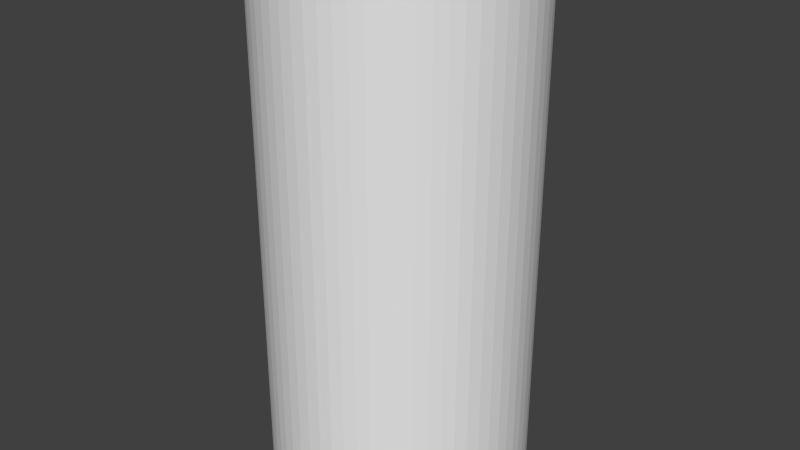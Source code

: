 # Source: home2.blend  (saved by Blender 2.70.5; exported with 4.5.12 LTS)
import bpy
from mathutils import Matrix  # noqa: F401  (used for matrix-valued properties, if any)

bpy.ops.wm.read_factory_settings(use_empty=True)
scene = bpy.context.scene
scene.name = 'Scene'

# ---- collections
col_collection_1 = bpy.data.collections.new('Collection 1'); scene.collection.children.link(col_collection_1)

# ---- world
world_world = bpy.data.worlds.new('World'); scene.world = world_world
world_world.color = (0.05088, 0.05088, 0.05088)
world_world.use_sun_shadow = False
world_world.sun_shadow_jitter_overblur = 0.0
world_world.cycles.sampling_method = 'MANUAL'
world_world.cycles.sample_map_resolution = 256

# ---- meshes
me_cylinder = bpy.data.meshes.new('Cylinder')
me_cylinder.from_pydata([(2.952e-07, 1.219e-07, 6.0), (2.952e-07, 1.5, 0.0), (2.952e-07, 1.5, 6.0), (0.147, 1.493, 0.0), (0.147, 1.493, 6.0), (0.2926, 1.471, 0.0), (0.2926, 1.471, 6.0), (0.4354, 1.435, 0.0), (0.4354, 1.435, 6.0), (0.574, 1.386, 0.0), (0.574, 1.386, 6.0), (0.7071, 1.323, 0.0), (0.7071, 1.323, 6.0), (0.8334, 1.247, 0.0), (0.8334, 1.247, 6.0), (0.9516, 1.16, 0.0), (0.9516, 1.16, 6.0), (1.061, 1.061, 0.0), (1.061, 1.061, 6.0), (1.16, 0.9516, 0.0), (1.16, 0.9516, 6.0), (1.247, 0.8334, 0.0), (1.247, 0.8334, 6.0), (1.323, 0.7071, 0.0), (1.323, 0.7071, 6.0), (1.386, 0.574, 0.0), (1.386, 0.574, 6.0), (1.435, 0.4354, 0.0), (1.435, 0.4354, 6.0), (1.471, 0.2926, 0.0), (1.471, 0.2926, 6.0), (1.493, 0.147, 0.0), (1.493, 0.147, 6.0), (1.5, -1.225e-07, 0.0), (1.5, -1.225e-07, 6.0), (1.493, -0.147, 0.0), (1.493, -0.147, 6.0), (1.471, -0.2926, 0.0), (1.471, -0.2926, 6.0), (1.435, -0.4354, 0.0), (1.435, -0.4354, 6.0), (1.386, -0.574, 0.0), (1.386, -0.574, 6.0), (1.323, -0.7071, 0.0), (1.323, -0.7071, 6.0), (1.247, -0.8334, 0.0), (1.247, -0.8334, 6.0), (1.16, -0.9516, 0.0), (1.16, -0.9516, 6.0), (1.061, -1.061, 0.0), (1.061, -1.061, 6.0), (0.9516, -1.16, 0.0), (0.9516, -1.16, 6.0), (0.8334, -1.247, 0.0), (0.8334, -1.247, 6.0), (0.7071, -1.323, 0.0), (0.7071, -1.323, 6.0), (0.574, -1.386, 0.0), (0.574, -1.386, 6.0), (0.4354, -1.435, 0.0), (0.4354, -1.435, 6.0), (0.2926, -1.471, 0.0), (0.2926, -1.471, 6.0), (0.147, -1.493, 0.0), (0.147, -1.493, 6.0), (-9.088e-07, -1.5, 0.0), (-9.088e-07, -1.5, 6.0), (-0.147, -1.493, 0.0), (-0.147, -1.493, 6.0), (-0.2926, -1.471, 0.0), (-0.2926, -1.471, 6.0), (-0.4354, -1.435, 0.0), (-0.4354, -1.435, 6.0), (-0.574, -1.386, 0.0), (-0.574, -1.386, 6.0), (-0.7071, -1.323, 0.0), (-0.7071, -1.323, 6.0), (-0.8334, -1.247, 0.0), (-0.8334, -1.247, 6.0), (-0.9516, -1.16, 0.0), (-0.9516, -1.16, 6.0), (-1.061, -1.061, 0.0), (-1.061, -1.061, 6.0), (-1.16, -0.9516, 0.0), (-1.16, -0.9516, 6.0), (-1.247, -0.8334, 0.0), (-1.247, -0.8334, 6.0), (-1.323, -0.7071, 0.0), (-1.323, -0.7071, 6.0), (-1.386, -0.574, 0.0), (-1.386, -0.574, 6.0), (-1.435, -0.4354, 0.0), (-1.435, -0.4354, 6.0), (-1.471, -0.2926, 0.0), (-1.471, -0.2926, 6.0), (-1.493, -0.147, 0.0), (-1.493, -0.147, 6.0), (-1.5, -5.755e-07, 0.0), (-1.5, -5.755e-07, 6.0), (-1.493, 0.147, 0.0), (-1.493, 0.147, 6.0), (-1.471, 0.2926, 0.0), (-1.471, 0.2926, 6.0), (-1.435, 0.4354, 0.0), (-1.435, 0.4354, 6.0), (-1.386, 0.574, 0.0), (-1.386, 0.574, 6.0), (-1.323, 0.7071, 0.0), (-1.323, 0.7071, 6.0), (-1.247, 0.8334, 0.0), (-1.247, 0.8334, 6.0), (-1.16, 0.9516, 0.0), (-1.16, 0.9516, 6.0), (-1.061, 1.061, 0.0), (-1.061, 1.061, 6.0), (-0.9516, 1.16, 0.0), (-0.9516, 1.16, 6.0), (-0.8334, 1.247, 0.0), (-0.8334, 1.247, 6.0), (-0.7071, 1.323, 0.0), (-0.7071, 1.323, 6.0), (-0.574, 1.386, 0.0), (-0.574, 1.386, 6.0), (-0.4354, 1.435, 0.0), (-0.4354, 1.435, 6.0), (-0.2926, 1.471, 0.0), (-0.2926, 1.471, 6.0), (-0.147, 1.493, 0.0), (-0.147, 1.493, 6.0)], [], [(0, 4, 2), (1, 2, 4), (0, 6, 4), (3, 4, 6), (0, 8, 6), (5, 6, 8), (0, 10, 8), (7, 8, 10), (0, 12, 10), (9, 10, 12), (0, 14, 12), (11, 12, 14), (0, 16, 14), (13, 14, 16), (0, 18, 16), (15, 16, 18), (0, 20, 18), (17, 18, 20), (0, 22, 20), (19, 20, 22), (0, 24, 22), (21, 22, 24), (0, 26, 24), (23, 24, 26), (0, 28, 26), (25, 26, 28), (0, 30, 28), (27, 28, 30), (0, 32, 30), (29, 30, 32), (0, 34, 32), (31, 32, 34), (0, 36, 34), (33, 34, 36), (0, 38, 36), (35, 36, 38), (0, 40, 38), (37, 38, 40), (0, 42, 40), (39, 40, 42), (0, 44, 42), (41, 42, 44), (0, 46, 44), (43, 44, 46), (0, 48, 46), (45, 46, 48), (0, 50, 48), (47, 48, 50), (0, 52, 50), (49, 50, 52), (0, 54, 52), (51, 52, 54), (0, 56, 54), (53, 54, 56), (0, 58, 56), (55, 56, 58), (0, 60, 58), (57, 58, 60), (0, 62, 60), (59, 60, 62), (0, 64, 62), (61, 62, 64), (0, 66, 64), (63, 64, 66), (0, 68, 66), (65, 66, 68), (0, 70, 68), (67, 68, 70), (0, 72, 70), (69, 70, 72), (0, 74, 72), (71, 72, 74), (0, 76, 74), (73, 74, 76), (0, 78, 76), (75, 76, 78), (0, 80, 78), (77, 78, 80), (0, 82, 80), (79, 80, 82), (0, 84, 82), (81, 82, 84), (0, 86, 84), (83, 84, 86), (0, 88, 86), (85, 86, 88), (0, 90, 88), (87, 88, 90), (0, 92, 90), (89, 90, 92), (0, 94, 92), (91, 92, 94), (0, 96, 94), (93, 94, 96), (0, 98, 96), (95, 96, 98), (0, 100, 98), (97, 98, 100), (0, 102, 100), (99, 100, 102), (0, 104, 102), (101, 102, 104), (0, 106, 104), (103, 104, 106), (0, 108, 106), (105, 106, 108), (0, 110, 108), (107, 108, 110), (0, 112, 110), (109, 110, 112), (0, 114, 112), (111, 112, 114), (0, 116, 114), (113, 114, 116), (0, 118, 116), (115, 116, 118), (0, 120, 118), (117, 118, 120), (0, 122, 120), (119, 120, 122), (0, 124, 122), (121, 122, 124), (0, 126, 124), (123, 124, 126), (0, 128, 126), (125, 126, 128), (0, 2, 128), (127, 128, 2), (3, 1, 4), (5, 3, 6), (7, 5, 8), (9, 7, 10), (11, 9, 12), (13, 11, 14), (15, 13, 16), (17, 15, 18), (19, 17, 20), (21, 19, 22), (23, 21, 24), (25, 23, 26), (27, 25, 28), (29, 27, 30), (31, 29, 32), (33, 31, 34), (35, 33, 36), (37, 35, 38), (39, 37, 40), (41, 39, 42), (43, 41, 44), (45, 43, 46), (47, 45, 48), (49, 47, 50), (51, 49, 52), (53, 51, 54), (55, 53, 56), (57, 55, 58), (59, 57, 60), (61, 59, 62), (63, 61, 64), (65, 63, 66), (67, 65, 68), (69, 67, 70), (71, 69, 72), (73, 71, 74), (75, 73, 76), (77, 75, 78), (79, 77, 80), (81, 79, 82), (83, 81, 84), (85, 83, 86), (87, 85, 88), (89, 87, 90), (91, 89, 92), (93, 91, 94), (95, 93, 96), (97, 95, 98), (99, 97, 100), (101, 99, 102), (103, 101, 104), (105, 103, 106), (107, 105, 108), (109, 107, 110), (111, 109, 112), (113, 111, 114), (115, 113, 116), (117, 115, 118), (119, 117, 120), (121, 119, 122), (123, 121, 124), (125, 123, 126), (127, 125, 128), (1, 127, 2)])
_uv = me_cylinder.uv_layers.new(name='UVMap')
_uv.uv.foreach_set('vector', [0.5818, 0.9889, 0.5803, 0.995, 0.5797, 0.9948, 0.05723, 0.6287, 0.05723, 0.871, 0.05417, 0.871, 0.5818, 0.9889, 0.5809, 0.9951, 0.5803, 0.995, 0.05417, 0.6287, 0.05417, 0.871, 0.05112, 0.871, 0.5818, 0.9889, 0.5815, 0.9951, 0.5809, 0.9951, 0.05112, 0.6287, 0.05112, 0.871, 0.04807, 0.871, 0.5818, 0.9889, 0.5821, 0.9951, 0.5815, 0.9951, 0.04807, 0.6287, 0.04807, 0.871, 0.04501, 0.871, 0.5818, 0.9889, 0.5827, 0.9951, 0.5821, 0.9951, 0.04501, 0.6287, 0.04501, 0.871, 0.04196, 0.871, 0.5818, 0.9889, 0.5833, 0.995, 0.5827, 0.9951, 0.04196, 0.6287, 0.04196, 0.871, 0.03891, 0.871, 0.5818, 0.9889, 0.5839, 0.9948, 0.5833, 0.995, 0.03891, 0.6287, 0.03891, 0.871, 0.03585, 0.871, 0.5818, 0.9889, 0.5845, 0.9945, 0.5839, 0.9948, 0.03585, 0.6287, 0.03585, 0.871, 0.0328, 0.871, 0.5818, 0.9889, 0.585, 0.9942, 0.5845, 0.9945, 0.05723, 0.6287, 0.05723, 0.871, 0.05417, 0.871, 0.5818, 0.9889, 0.5855, 0.9939, 0.585, 0.9942, 0.05417, 0.6287, 0.05417, 0.871, 0.05112, 0.871, 0.5818, 0.9889, 0.586, 0.9935, 0.5855, 0.9939, 0.05112, 0.6287, 0.05112, 0.871, 0.04807, 0.871, 0.5818, 0.9889, 0.5864, 0.9931, 0.586, 0.9935, 0.04807, 0.6287, 0.04807, 0.871, 0.04501, 0.871, 0.5818, 0.9889, 0.5868, 0.9926, 0.5864, 0.9931, 0.04501, 0.6287, 0.04501, 0.871, 0.04196, 0.871, 0.5818, 0.9889, 0.5871, 0.9921, 0.5868, 0.9926, 0.04196, 0.6287, 0.04196, 0.871, 0.03891, 0.871, 0.5818, 0.9889, 0.5874, 0.9916, 0.5871, 0.9921, 0.03891, 0.6287, 0.03891, 0.871, 0.03585, 0.871, 0.5818, 0.9889, 0.5877, 0.991, 0.5874, 0.9916, 0.03585, 0.6287, 0.03585, 0.871, 0.0328, 0.871, 0.5818, 0.9889, 0.5879, 0.9904, 0.5877, 0.991, 0.05723, 0.6287, 0.05723, 0.871, 0.05417, 0.871, 0.5818, 0.9889, 0.588, 0.9898, 0.5879, 0.9904, 0.05417, 0.6287, 0.05417, 0.871, 0.05112, 0.871, 0.5818, 0.9889, 0.588, 0.9892, 0.588, 0.9898, 0.05112, 0.6287, 0.05112, 0.871, 0.04807, 0.871, 0.5818, 0.9889, 0.588, 0.9886, 0.588, 0.9892, 0.04807, 0.6287, 0.04807, 0.871, 0.04501, 0.871, 0.5818, 0.9889, 0.588, 0.988, 0.588, 0.9886, 0.04501, 0.6287, 0.04501, 0.871, 0.04196, 0.871, 0.5818, 0.9889, 0.5879, 0.9874, 0.588, 0.988, 0.04196, 0.6287, 0.04196, 0.871, 0.03891, 0.871, 0.5818, 0.9889, 0.5877, 0.9868, 0.5879, 0.9874, 0.03891, 0.6287, 0.03891, 0.871, 0.03585, 0.871, 0.5818, 0.9889, 0.5874, 0.9862, 0.5877, 0.9868, 0.03585, 0.6287, 0.03585, 0.871, 0.0328, 0.871, 0.5818, 0.9889, 0.5871, 0.9857, 0.5874, 0.9862, 0.05723, 0.6287, 0.05723, 0.871, 0.05417, 0.871, 0.5818, 0.9889, 0.5868, 0.9852, 0.5871, 0.9857, 0.05417, 0.6287, 0.05417, 0.871, 0.05112, 0.871, 0.5818, 0.9889, 0.5864, 0.9847, 0.5868, 0.9852, 0.05112, 0.6287, 0.05112, 0.871, 0.04807, 0.871, 0.5818, 0.9889, 0.586, 0.9842, 0.5864, 0.9847, 0.04807, 0.6287, 0.04807, 0.871, 0.04501, 0.871, 0.5818, 0.9889, 0.5855, 0.9839, 0.586, 0.9842, 0.04501, 0.6287, 0.04501, 0.871, 0.04196, 0.871, 0.5818, 0.9889, 0.585, 0.9835, 0.5855, 0.9839, 0.04196, 0.6287, 0.04196, 0.871, 0.03891, 0.871, 0.5818, 0.9889, 0.5845, 0.9832, 0.585, 0.9835, 0.03891, 0.6287, 0.03891, 0.871, 0.03585, 0.871, 0.5818, 0.9889, 0.5839, 0.983, 0.5845, 0.9832, 0.03585, 0.6287, 0.03585, 0.871, 0.0328, 0.871, 0.5818, 0.9889, 0.5833, 0.9828, 0.5839, 0.983, 0.05723, 0.6287, 0.05723, 0.871, 0.05417, 0.871, 0.5818, 0.9889, 0.5827, 0.9827, 0.5833, 0.9828, 0.05417, 0.6287, 0.05417, 0.871, 0.05112, 0.871, 0.5818, 0.9889, 0.5821, 0.9826, 0.5827, 0.9827, 0.05112, 0.6287, 0.05112, 0.871, 0.04807, 0.871, 0.5818, 0.9889, 0.5815, 0.9826, 0.5821, 0.9826, 0.04807, 0.6287, 0.04807, 0.871, 0.04501, 0.871, 0.5818, 0.9889, 0.5809, 0.9827, 0.5815, 0.9826, 0.04501, 0.6287, 0.04501, 0.871, 0.04196, 0.871, 0.5818, 0.9889, 0.5803, 0.9828, 0.5809, 0.9827, 0.04196, 0.6287, 0.04196, 0.871, 0.03891, 0.871, 0.5818, 0.9889, 0.5797, 0.983, 0.5803, 0.9828, 0.03891, 0.6287, 0.03891, 0.871, 0.03585, 0.871, 0.5818, 0.9889, 0.5791, 0.9832, 0.5797, 0.983, 0.03585, 0.6287, 0.03585, 0.871, 0.0328, 0.871, 0.5818, 0.9889, 0.5786, 0.9835, 0.5791, 0.9832, 0.05723, 0.6287, 0.05723, 0.871, 0.05417, 0.871, 0.5818, 0.9889, 0.5781, 0.9839, 0.5786, 0.9835, 0.05417, 0.6287, 0.05417, 0.871, 0.05112, 0.871, 0.5818, 0.9889, 0.5776, 0.9842, 0.5781, 0.9839, 0.05112, 0.6287, 0.05112, 0.871, 0.04807, 0.871, 0.5818, 0.9889, 0.5771, 0.9847, 0.5776, 0.9842, 0.04807, 0.6287, 0.04807, 0.871, 0.04501, 0.871, 0.5818, 0.9889, 0.5768, 0.9852, 0.5771, 0.9847, 0.04501, 0.6287, 0.04501, 0.871, 0.04196, 0.871, 0.5818, 0.9889, 0.5764, 0.9857, 0.5768, 0.9852, 0.04196, 0.6287, 0.04196, 0.871, 0.03891, 0.871, 0.5818, 0.9889, 0.5761, 0.9862, 0.5764, 0.9857, 0.03891, 0.6287, 0.03891, 0.871, 0.03586, 0.871, 0.5818, 0.9889, 0.5759, 0.9868, 0.5761, 0.9862, 0.03585, 0.6287, 0.03586, 0.871, 0.0328, 0.871, 0.5818, 0.9889, 0.5757, 0.9874, 0.5759, 0.9868, 0.05723, 0.6287, 0.05723, 0.871, 0.05417, 0.871, 0.5818, 0.9889, 0.5756, 0.988, 0.5757, 0.9874, 0.05417, 0.6287, 0.05417, 0.871, 0.05112, 0.871, 0.5818, 0.9889, 0.5755, 0.9886, 0.5756, 0.988, 0.05112, 0.6287, 0.05112, 0.871, 0.04807, 0.871, 0.5818, 0.9889, 0.5755, 0.9892, 0.5755, 0.9886, 0.04807, 0.6287, 0.04807, 0.871, 0.04501, 0.871, 0.5818, 0.9889, 0.5756, 0.9898, 0.5755, 0.9892, 0.04501, 0.6287, 0.04501, 0.871, 0.04196, 0.871, 0.5818, 0.9889, 0.5757, 0.9904, 0.5756, 0.9898, 0.04196, 0.6287, 0.04196, 0.871, 0.03891, 0.871, 0.5818, 0.9889, 0.5759, 0.991, 0.5757, 0.9904, 0.03891, 0.6287, 0.03891, 0.871, 0.03586, 0.871, 0.5818, 0.9889, 0.5761, 0.9916, 0.5759, 0.991, 0.03585, 0.6287, 0.03586, 0.871, 0.0328, 0.871, 0.5818, 0.9889, 0.5764, 0.9921, 0.5761, 0.9916, 0.05723, 0.6287, 0.05723, 0.871, 0.05417, 0.871, 0.5818, 0.9889, 0.5768, 0.9926, 0.5764, 0.9921, 0.05417, 0.6287, 0.05417, 0.871, 0.05112, 0.871, 0.5818, 0.9889, 0.5771, 0.9931, 0.5768, 0.9926, 0.05112, 0.6287, 0.05112, 0.871, 0.04807, 0.871, 0.5818, 0.9889, 0.5776, 0.9935, 0.5771, 0.9931, 0.04807, 0.6287, 0.04807, 0.871, 0.04501, 0.871, 0.5818, 0.9889, 0.5781, 0.9939, 0.5776, 0.9935, 0.04501, 0.6287, 0.04501, 0.871, 0.04196, 0.871, 0.5818, 0.9889, 0.5786, 0.9942, 0.5781, 0.9939, 0.04196, 0.6287, 0.04196, 0.871, 0.03891, 0.871, 0.5818, 0.9889, 0.5791, 0.9945, 0.5786, 0.9942, 0.03891, 0.6287, 0.03891, 0.871, 0.03586, 0.871, 0.5818, 0.9889, 0.5797, 0.9948, 0.5791, 0.9945, 0.03585, 0.6287, 0.03586, 0.871, 0.0328, 0.871, 0.05417, 0.6287, 0.05723, 0.6287, 0.05417, 0.871, 0.05112, 0.6287, 0.05417, 0.6287, 0.05112, 0.871, 0.04807, 0.6287, 0.05112, 0.6287, 0.04807, 0.871, 0.04501, 0.6287, 0.04807, 0.6287, 0.04501, 0.871, 0.04196, 0.6287, 0.04501, 0.6287, 0.04196, 0.871, 0.03891, 0.6287, 0.04196, 0.6287, 0.03891, 0.871, 0.03585, 0.6287, 0.03891, 0.6287, 0.03585, 0.871, 0.0328, 0.6287, 0.03585, 0.6287, 0.0328, 0.871, 0.05417, 0.6287, 0.05723, 0.6287, 0.05417, 0.871, 0.05112, 0.6287, 0.05417, 0.6287, 0.05112, 0.871, 0.04807, 0.6287, 0.05112, 0.6287, 0.04807, 0.871, 0.04501, 0.6287, 0.04807, 0.6287, 0.04501, 0.871, 0.04196, 0.6287, 0.04501, 0.6287, 0.04196, 0.871, 0.03891, 0.6287, 0.04196, 0.6287, 0.03891, 0.871, 0.03585, 0.6287, 0.03891, 0.6287, 0.03585, 0.871, 0.0328, 0.6287, 0.03585, 0.6287, 0.0328, 0.871, 0.05417, 0.6287, 0.05723, 0.6287, 0.05417, 0.871, 0.05112, 0.6287, 0.05417, 0.6287, 0.05112, 0.871, 0.04807, 0.6287, 0.05112, 0.6287, 0.04807, 0.871, 0.04501, 0.6287, 0.04807, 0.6287, 0.04501, 0.871, 0.04196, 0.6287, 0.04501, 0.6287, 0.04196, 0.871, 0.03891, 0.6287, 0.04196, 0.6287, 0.03891, 0.871, 0.03585, 0.6287, 0.03891, 0.6287, 0.03585, 0.871, 0.0328, 0.6287, 0.03585, 0.6287, 0.0328, 0.871, 0.05417, 0.6287, 0.05723, 0.6287, 0.05417, 0.871, 0.05112, 0.6287, 0.05417, 0.6287, 0.05112, 0.871, 0.04807, 0.6287, 0.05112, 0.6287, 0.04807, 0.871, 0.04501, 0.6287, 0.04807, 0.6287, 0.04501, 0.871, 0.04196, 0.6287, 0.04501, 0.6287, 0.04196, 0.871, 0.03891, 0.6287, 0.04196, 0.6287, 0.03891, 0.871, 0.03585, 0.6287, 0.03891, 0.6287, 0.03585, 0.871, 0.0328, 0.6287, 0.03585, 0.6287, 0.0328, 0.871, 0.05417, 0.6287, 0.05723, 0.6287, 0.05417, 0.871, 0.05112, 0.6287, 0.05417, 0.6287, 0.05112, 0.871, 0.04807, 0.6287, 0.05112, 0.6287, 0.04807, 0.871, 0.04501, 0.6287, 0.04807, 0.6287, 0.04501, 0.871, 0.04196, 0.6287, 0.04501, 0.6287, 0.04196, 0.871, 0.03891, 0.6287, 0.04196, 0.6287, 0.03891, 0.871, 0.03585, 0.6287, 0.03891, 0.6287, 0.03585, 0.871, 0.0328, 0.6287, 0.03585, 0.6287, 0.0328, 0.871, 0.05417, 0.6287, 0.05723, 0.6287, 0.05417, 0.871, 0.05112, 0.6287, 0.05417, 0.6287, 0.05112, 0.871, 0.04807, 0.6287, 0.05112, 0.6287, 0.04807, 0.871, 0.04501, 0.6287, 0.04807, 0.6287, 0.04501, 0.871, 0.04196, 0.6287, 0.04501, 0.6287, 0.04196, 0.871, 0.03891, 0.6287, 0.04196, 0.6287, 0.03891, 0.871, 0.03585, 0.6287, 0.03891, 0.6287, 0.03586, 0.871, 0.0328, 0.6287, 0.03585, 0.6287, 0.0328, 0.871, 0.05417, 0.6287, 0.05723, 0.6287, 0.05417, 0.871, 0.05112, 0.6287, 0.05417, 0.6287, 0.05112, 0.871, 0.04807, 0.6287, 0.05112, 0.6287, 0.04807, 0.871, 0.04501, 0.6287, 0.04807, 0.6287, 0.04501, 0.871, 0.04196, 0.6287, 0.04501, 0.6287, 0.04196, 0.871, 0.03891, 0.6287, 0.04196, 0.6287, 0.03891, 0.871, 0.03585, 0.6287, 0.03891, 0.6287, 0.03586, 0.871, 0.0328, 0.6287, 0.03585, 0.6287, 0.0328, 0.871, 0.05417, 0.6287, 0.05723, 0.6287, 0.05417, 0.871, 0.05112, 0.6287, 0.05417, 0.6287, 0.05112, 0.871, 0.04807, 0.6287, 0.05112, 0.6287, 0.04807, 0.871, 0.04501, 0.6287, 0.04807, 0.6287, 0.04501, 0.871, 0.04196, 0.6287, 0.04501, 0.6287, 0.04196, 0.871, 0.03891, 0.6287, 0.04196, 0.6287, 0.03891, 0.871, 0.03585, 0.6287, 0.03891, 0.6287, 0.03586, 0.871, 0.0328, 0.6287, 0.03585, 0.6287, 0.0328, 0.871])
me_cylinder.use_remesh_preserve_volume = False
me_cylinder.use_remesh_preserve_attributes = False
me_cylinder.use_mirror_vertex_groups = False
me_cylinder.update()

# ---- objects
ob_cylinder = bpy.data.objects.new('Cylinder', me_cylinder)

# ---- transforms, parenting, visibility, modifiers, constraints
ob_cylinder.location = (0.0, 0.0, 0.0)
ob_cylinder.lineart.crease_threshold = 0.0

# ---- collection membership
col_collection_1.objects.link(ob_cylinder)

# ---- scene / render settings (as saved in the file)
scene.frame_start = 1; scene.frame_end = 250; scene.frame_set(1)
scene.render.engine = 'BLENDER_EEVEE_NEXT'
scene.render.resolution_percentage = 50
scene.render.dither_intensity = 0.0
scene.cycles.use_denoising = False
scene.cycles.samples = 10
scene.cycles.sampling_pattern = 'TABULATED_SOBOL'
scene.cycles.light_sampling_threshold = 0.0
scene.cycles.use_adaptive_sampling = False
scene.cycles.use_light_tree = False
scene.cycles.blur_glossy = 0.0
scene.cycles.volume_bounces = 1
scene.cycles.pixel_filter_type = 'GAUSSIAN'
scene.cycles.sample_clamp_indirect = 0.0
scene.view_settings.view_transform = 'Standard'
bpy.context.view_layer.update()

# ---- added for rendering (the .blend has no active camera and no usable light): camera, sun
cam_auto = bpy.data.cameras.new('AutoCamera')
cam_auto.lens = 50.0
cam_auto.sensor_width = 36.0
cam_auto.clip_end = 1000.0
ob_auto_camera = bpy.data.objects.new('AutoCamera', cam_auto)
scene.collection.objects.link(ob_auto_camera)
ob_auto_camera.location = (6.79898, -8.15878, 8.43919)
ob_auto_camera.rotation_euler = (1.09748, -7.21219e-08, 0.694738)
scene.camera = ob_auto_camera
light_auto_sun = bpy.data.lights.new('AutoSun', 'SUN')
light_auto_sun.energy = 3.0
light_auto_sun.angle = 0.0523599
ob_auto_sun = bpy.data.objects.new('AutoSun', light_auto_sun)
scene.collection.objects.link(ob_auto_sun)
ob_auto_sun.rotation_euler = (0.872665, 0.174533, 0.523599)
bpy.context.view_layer.update()

